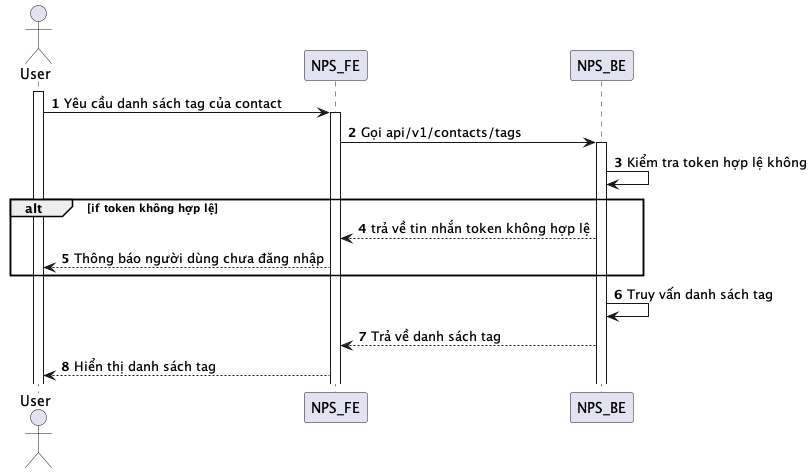

The diagram above was rendered by PlantUML. Its source (embedded in the PNG):
@startuml
autonumber
actor User
activate User
User -> NPS_FE: Yêu cầu danh sách tag của contact
activate NPS_FE
NPS_FE -> NPS_BE: Gọi api/v1/contacts/tags
activate NPS_BE
NPS_BE -> NPS_BE: Kiểm tra token hợp lệ không
alt if token không hợp lệ
NPS_BE --> NPS_FE: trả về tin nhắn token không hợp lệ
NPS_FE --> User: Thông báo người dùng chưa đăng nhập
end
NPS_BE -> NPS_BE: Truy vấn danh sách tag
NPS_BE --> NPS_FE: Trả về danh sách tag
NPS_FE --> User: Hiển thị danh sách tag
@enduml